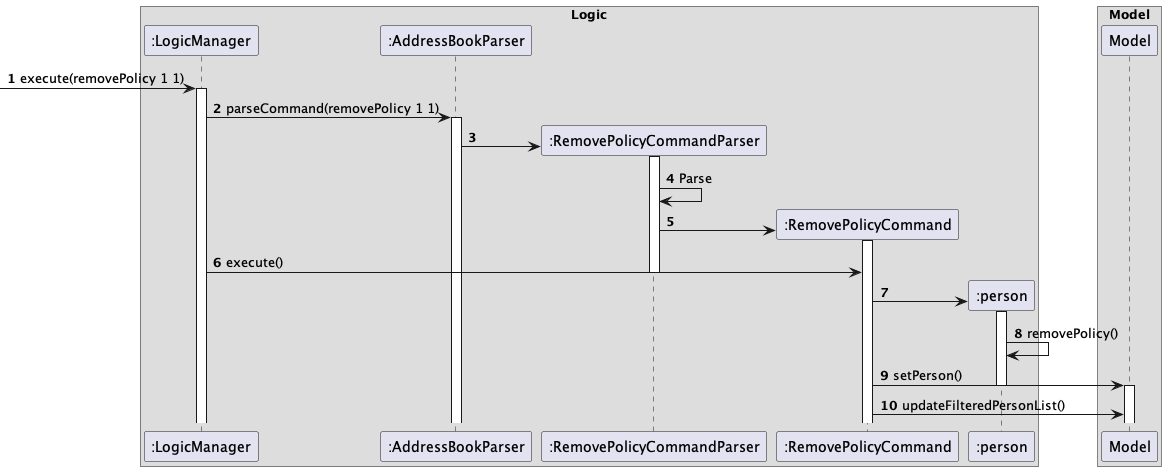

The diagram above was rendered by PlantUML. Its source (embedded in the PNG):
@startuml
'https://plantuml.com/sequence-diagram

box Logic
participant ":LogicManager" as LogicManager
participant ":AddressBookParser" as AddressBookParser
participant ":RemovePolicyCommandParser" as RemovePolicyCommandParser
participant ":RemovePolicyCommand" as RemovePolicyCommand
participant ":person" as Person
end box

autonumber
[->LogicManager : execute(removePolicy 1 1)
activate LogicManager

LogicManager -> AddressBookParser : parseCommand(removePolicy 1 1)
activate AddressBookParser

create RemovePolicyCommandParser
AddressBookParser -> RemovePolicyCommandParser:
activate RemovePolicyCommandParser

RemovePolicyCommandParser -> RemovePolicyCommandParser : Parse

create RemovePolicyCommand
RemovePolicyCommandParser -> RemovePolicyCommand
activate RemovePolicyCommand
LogicManager -> RemovePolicyCommand : execute()
deactivate RemovePolicyCommandParser

create Person
RemovePolicyCommand -> Person :
activate Person
Person -> Person : removePolicy()

RemovePolicyCommand -> Model : setPerson()
deactivate Person
activate Model
RemovePolicyCommand -> Model : updateFilteredPersonList()

box Model
participant ":Model" as Model
end box
@enduml